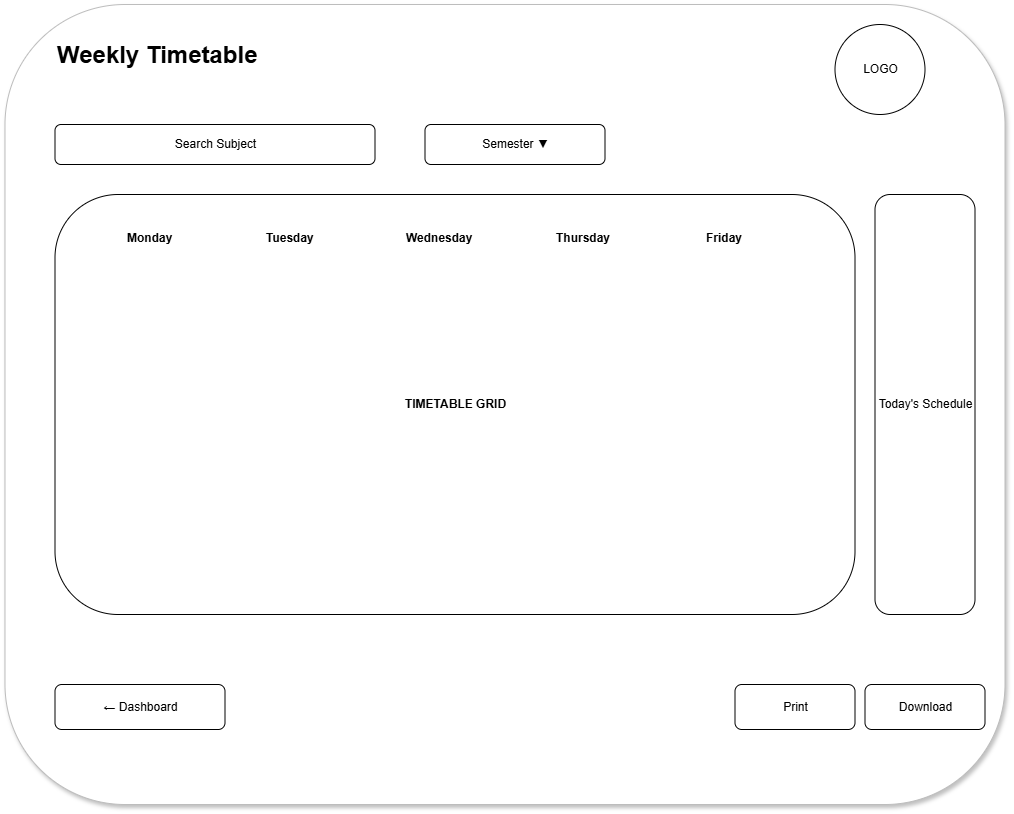

The diagram above was exported from draw.io. Its source (the exported page's mxGraphModel, read from the mxfile embedded in the PNG):
<mxGraphModel dx="1873" dy="1022" grid="1" gridSize="10" guides="1" tooltips="1" connect="1" arrows="1" fold="1" page="1" pageScale="1" pageWidth="827" pageHeight="1169" math="0" shadow="0">
  <root>
    <mxCell id="0" />
    <mxCell id="1" parent="0" />
    <mxCell id="c54m92MABEfhtT4KQh_C-2" parent="1" style="rounded=1;fillColor=#FFFFFF;strokeColor=#BDBDBD;shadow=1;" value="" vertex="1">
      <mxGeometry height="800" width="1000" x="700" y="280" as="geometry" />
    </mxCell>
    <mxCell id="c54m92MABEfhtT4KQh_C-3" parent="1" style="text;html=1;fontSize=24;fontStyle=1;" value="Weekly Timetable" vertex="1">
      <mxGeometry height="30" width="250" x="750" y="310" as="geometry" />
    </mxCell>
    <mxCell id="c54m92MABEfhtT4KQh_C-4" parent="1" style="ellipse;html=1;" value="LOGO" vertex="1">
      <mxGeometry height="90" width="90" x="1530" y="300" as="geometry" />
    </mxCell>
    <mxCell id="c54m92MABEfhtT4KQh_C-5" parent="1" style="rounded=1;html=1;" value="Search Subject" vertex="1">
      <mxGeometry height="40" width="320" x="750" y="400" as="geometry" />
    </mxCell>
    <mxCell id="c54m92MABEfhtT4KQh_C-6" parent="1" style="rounded=1;html=1;" value="Semester ▼" vertex="1">
      <mxGeometry height="40" width="180" x="1120" y="400" as="geometry" />
    </mxCell>
    <mxCell id="c54m92MABEfhtT4KQh_C-7" parent="1" style="rounded=1;html=1;fontStyle=1;" value="TIMETABLE GRID" vertex="1">
      <mxGeometry height="420" width="800" x="750" y="470" as="geometry" />
    </mxCell>
    <mxCell id="c54m92MABEfhtT4KQh_C-8" parent="1" style="text;html=1;fontStyle=1;" value="Monday" vertex="1">
      <mxGeometry height="20" width="80" x="820" y="500" as="geometry" />
    </mxCell>
    <mxCell id="c54m92MABEfhtT4KQh_C-9" parent="1" style="text;html=1;fontStyle=1;" value="Tuesday" vertex="1">
      <mxGeometry height="20" width="80" x="960" y="500" as="geometry" />
    </mxCell>
    <mxCell id="c54m92MABEfhtT4KQh_C-10" parent="1" style="text;html=1;fontStyle=1;" value="Wednesday" vertex="1">
      <mxGeometry height="20" width="90" x="1100" y="500" as="geometry" />
    </mxCell>
    <mxCell id="c54m92MABEfhtT4KQh_C-11" parent="1" style="text;html=1;fontStyle=1;" value="Thursday" vertex="1">
      <mxGeometry height="20" width="80" x="1250" y="500" as="geometry" />
    </mxCell>
    <mxCell id="c54m92MABEfhtT4KQh_C-12" parent="1" style="text;html=1;fontStyle=1;" value="Friday" vertex="1">
      <mxGeometry height="20" width="70" x="1400" y="500" as="geometry" />
    </mxCell>
    <mxCell id="c54m92MABEfhtT4KQh_C-13" parent="1" style="rounded=1;html=1;" value="Today's Schedule" vertex="1">
      <mxGeometry height="420" width="100" x="1570" y="470" as="geometry" />
    </mxCell>
    <mxCell id="c54m92MABEfhtT4KQh_C-14" parent="1" style="rounded=1;html=1;" value="← Dashboard" vertex="1">
      <mxGeometry height="45" width="170" x="750" y="960" as="geometry" />
    </mxCell>
    <mxCell id="c54m92MABEfhtT4KQh_C-15" parent="1" style="rounded=1;html=1;" value="Print" vertex="1">
      <mxGeometry height="45" width="120" x="1430" y="960" as="geometry" />
    </mxCell>
    <mxCell id="c54m92MABEfhtT4KQh_C-16" parent="1" style="rounded=1;html=1;" value="Download" vertex="1">
      <mxGeometry height="45" width="120" x="1560" y="960" as="geometry" />
    </mxCell>
  </root>
</mxGraphModel>